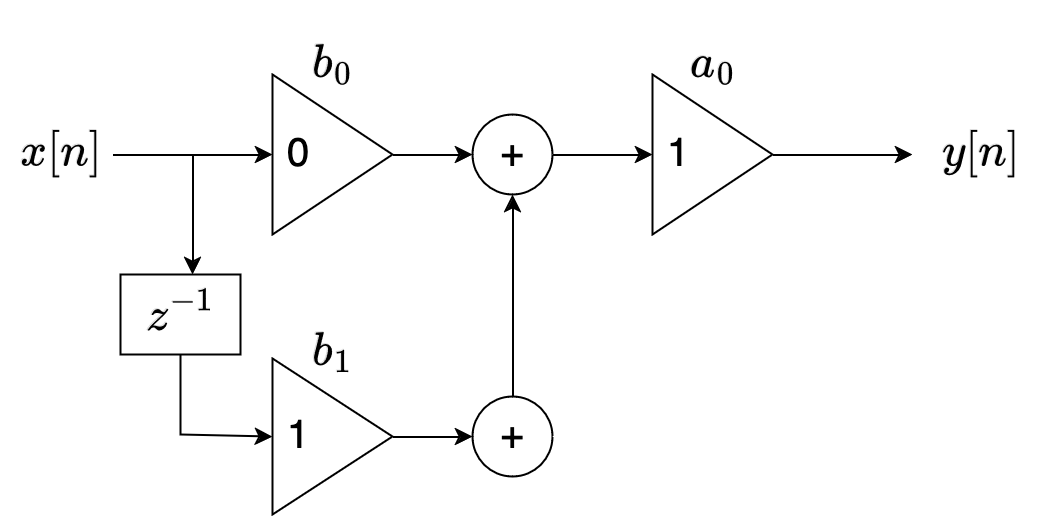

The diagram above was exported from draw.io. Its source (the exported page's mxGraphModel, read from the mxfile embedded in the PNG):
<mxGraphModel dx="793" dy="685" grid="1" gridSize="20" guides="1" tooltips="1" connect="1" arrows="1" fold="1" page="1" pageScale="1" pageWidth="827" pageHeight="1169" math="1" shadow="0">
  <root>
    <mxCell id="0" />
    <mxCell id="1" parent="0" />
    <mxCell id="2" value="" style="group" vertex="1" connectable="0" parent="1">
      <mxGeometry x="40" y="100" width="520" height="240" as="geometry" />
    </mxCell>
    <mxCell id="3" value="&amp;nbsp;0" style="triangle;whiteSpace=wrap;html=1;fontSize=20;align=left;" vertex="1" parent="2">
      <mxGeometry x="136" y="20" width="60" height="80" as="geometry" />
    </mxCell>
    <mxCell id="4" value="" style="endArrow=classic;html=1;rounded=0;entryX=0;entryY=0.5;entryDx=0;entryDy=0;" edge="1" parent="2" target="3">
      <mxGeometry width="50" height="50" relative="1" as="geometry">
        <mxPoint x="56" y="60" as="sourcePoint" />
        <mxPoint x="306" y="190" as="targetPoint" />
      </mxGeometry>
    </mxCell>
    <mxCell id="5" value="" style="endArrow=classic;html=1;rounded=0;" edge="1" parent="2">
      <mxGeometry width="50" height="50" relative="1" as="geometry">
        <mxPoint x="96" y="60" as="sourcePoint" />
        <mxPoint x="96" y="120" as="targetPoint" />
      </mxGeometry>
    </mxCell>
    <mxCell id="6" value="$$z^{-1}$$" style="rounded=0;whiteSpace=wrap;html=1;fontSize=20;" vertex="1" parent="2">
      <mxGeometry x="60" y="120" width="60" height="40" as="geometry" />
    </mxCell>
    <mxCell id="7" value="" style="endArrow=classic;html=1;rounded=0;exitX=0.5;exitY=1;exitDx=0;exitDy=0;entryX=0;entryY=0.5;entryDx=0;entryDy=0;" edge="1" parent="2" source="6" target="8">
      <mxGeometry width="50" height="50" relative="1" as="geometry">
        <mxPoint x="256" y="240" as="sourcePoint" />
        <mxPoint x="136" y="220" as="targetPoint" />
        <Array as="points">
          <mxPoint x="90" y="200" />
        </Array>
      </mxGeometry>
    </mxCell>
    <mxCell id="8" value="&amp;nbsp;1" style="triangle;whiteSpace=wrap;html=1;fontSize=20;align=left;" vertex="1" parent="2">
      <mxGeometry x="136" y="162" width="60" height="78" as="geometry" />
    </mxCell>
    <mxCell id="9" value="" style="endArrow=classic;html=1;rounded=0;exitX=1;exitY=0.5;exitDx=0;exitDy=0;" edge="1" parent="2" source="3">
      <mxGeometry width="50" height="50" relative="1" as="geometry">
        <mxPoint x="256" y="240" as="sourcePoint" />
        <mxPoint x="236" y="60" as="targetPoint" />
      </mxGeometry>
    </mxCell>
    <mxCell id="10" value="+" style="ellipse;whiteSpace=wrap;html=1;aspect=fixed;fontSize=20;" vertex="1" parent="2">
      <mxGeometry x="236" y="40" width="40" height="40" as="geometry" />
    </mxCell>
    <mxCell id="11" value="+" style="ellipse;whiteSpace=wrap;html=1;aspect=fixed;fontSize=20;" vertex="1" parent="2">
      <mxGeometry x="236" y="181" width="40" height="40" as="geometry" />
    </mxCell>
    <mxCell id="12" value="" style="endArrow=classic;html=1;rounded=0;exitX=1;exitY=0.5;exitDx=0;exitDy=0;entryX=0;entryY=0.5;entryDx=0;entryDy=0;" edge="1" parent="2" source="8" target="11">
      <mxGeometry width="50" height="50" relative="1" as="geometry">
        <mxPoint x="256" y="240" as="sourcePoint" />
        <mxPoint x="306" y="190" as="targetPoint" />
      </mxGeometry>
    </mxCell>
    <mxCell id="13" value="&amp;nbsp;1" style="triangle;whiteSpace=wrap;html=1;fontSize=20;align=left;" vertex="1" parent="2">
      <mxGeometry x="326" y="20" width="60" height="80" as="geometry" />
    </mxCell>
    <mxCell id="14" value="" style="endArrow=classic;html=1;rounded=0;exitX=1;exitY=0.5;exitDx=0;exitDy=0;entryX=0;entryY=0.5;entryDx=0;entryDy=0;" edge="1" parent="2" source="10" target="13">
      <mxGeometry width="50" height="50" relative="1" as="geometry">
        <mxPoint x="256" y="240" as="sourcePoint" />
        <mxPoint x="306" y="190" as="targetPoint" />
      </mxGeometry>
    </mxCell>
    <mxCell id="15" value="" style="endArrow=classic;html=1;rounded=0;exitX=1;exitY=0.5;exitDx=0;exitDy=0;" edge="1" parent="2" source="13">
      <mxGeometry width="50" height="50" relative="1" as="geometry">
        <mxPoint x="256" y="240" as="sourcePoint" />
        <mxPoint x="456" y="60" as="targetPoint" />
      </mxGeometry>
    </mxCell>
    <mxCell id="16" value="" style="endArrow=classic;html=1;rounded=0;exitX=0.5;exitY=0;exitDx=0;exitDy=0;entryX=0.5;entryY=1;entryDx=0;entryDy=0;" edge="1" parent="2" source="11" target="10">
      <mxGeometry width="50" height="50" relative="1" as="geometry">
        <mxPoint x="256" y="240" as="sourcePoint" />
        <mxPoint x="306" y="190" as="targetPoint" />
      </mxGeometry>
    </mxCell>
    <mxCell id="17" value="$$b_0$$" style="text;html=1;align=center;verticalAlign=middle;whiteSpace=wrap;rounded=0;fontSize=20;" vertex="1" parent="2">
      <mxGeometry x="136" width="60" height="30" as="geometry" />
    </mxCell>
    <mxCell id="18" value="$$b_1$$" style="text;html=1;align=center;verticalAlign=middle;whiteSpace=wrap;rounded=0;fontSize=20;" vertex="1" parent="2">
      <mxGeometry x="136" y="144" width="60" height="30" as="geometry" />
    </mxCell>
    <mxCell id="19" value="$$a_0$$" style="text;html=1;align=center;verticalAlign=middle;whiteSpace=wrap;rounded=0;fontSize=20;" vertex="1" parent="2">
      <mxGeometry x="326" width="60" height="30" as="geometry" />
    </mxCell>
    <mxCell id="20" value="$$x[n]$$" style="text;html=1;align=center;verticalAlign=middle;whiteSpace=wrap;rounded=0;fontSize=20;" vertex="1" parent="2">
      <mxGeometry y="45" width="60" height="30" as="geometry" />
    </mxCell>
    <mxCell id="21" value="$$y[n]$$" style="text;html=1;align=center;verticalAlign=middle;whiteSpace=wrap;rounded=0;fontSize=20;" vertex="1" parent="2">
      <mxGeometry x="460" y="45" width="60" height="30" as="geometry" />
    </mxCell>
  </root>
</mxGraphModel>